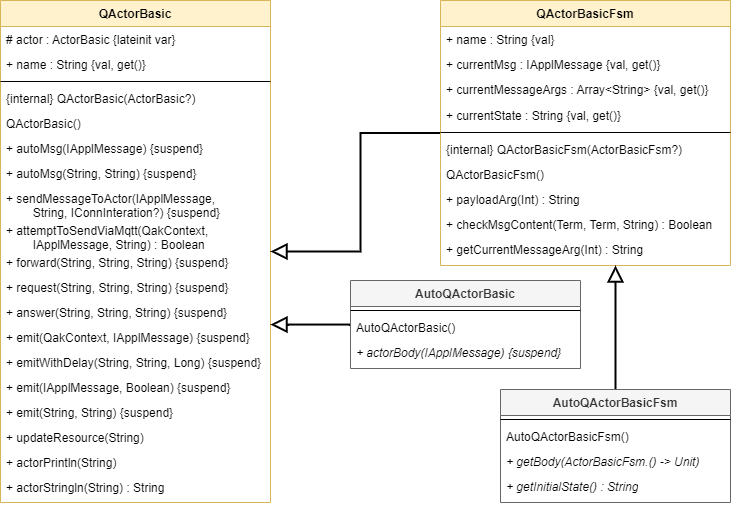

The diagram above was exported from draw.io. Its source (the exported page's mxGraphModel, read from the mxfile embedded in the PNG):
<mxGraphModel dx="1021" dy="641" grid="1" gridSize="10" guides="1" tooltips="1" connect="1" arrows="1" fold="1" page="1" pageScale="1" pageWidth="827" pageHeight="1169" math="0" shadow="0">
  <root>
    <mxCell id="WIyWlLk6GJQsqaUBKTNV-0" />
    <mxCell id="WIyWlLk6GJQsqaUBKTNV-1" parent="WIyWlLk6GJQsqaUBKTNV-0" />
    <mxCell id="5UvDT2z8iIEYBrf4Wt-L-0" value="QActorBasic" style="swimlane;fontStyle=1;align=center;verticalAlign=top;childLayout=stackLayout;horizontal=1;startSize=26;horizontalStack=0;resizeParent=1;resizeParentMax=0;resizeLast=0;collapsible=1;marginBottom=0;fillColor=#fff2cc;strokeColor=#d6b656;" vertex="1" parent="WIyWlLk6GJQsqaUBKTNV-1">
      <mxGeometry x="40" y="40" width="270" height="502" as="geometry" />
    </mxCell>
    <mxCell id="5UvDT2z8iIEYBrf4Wt-L-1" value="# actor : ActorBasic {lateinit var}" style="text;strokeColor=none;fillColor=none;align=left;verticalAlign=top;spacingLeft=4;spacingRight=4;overflow=hidden;rotatable=0;points=[[0,0.5],[1,0.5]];portConstraint=eastwest;" vertex="1" parent="5UvDT2z8iIEYBrf4Wt-L-0">
      <mxGeometry y="26" width="270" height="25" as="geometry" />
    </mxCell>
    <mxCell id="5UvDT2z8iIEYBrf4Wt-L-6" value="+ name : String {val, get()}" style="text;strokeColor=none;fillColor=none;align=left;verticalAlign=top;spacingLeft=4;spacingRight=4;overflow=hidden;rotatable=0;points=[[0,0.5],[1,0.5]];portConstraint=eastwest;" vertex="1" parent="5UvDT2z8iIEYBrf4Wt-L-0">
      <mxGeometry y="51" width="270" height="26" as="geometry" />
    </mxCell>
    <mxCell id="5UvDT2z8iIEYBrf4Wt-L-2" value="" style="line;strokeWidth=1;fillColor=none;align=left;verticalAlign=middle;spacingTop=-1;spacingLeft=3;spacingRight=3;rotatable=0;labelPosition=right;points=[];portConstraint=eastwest;" vertex="1" parent="5UvDT2z8iIEYBrf4Wt-L-0">
      <mxGeometry y="77" width="270" height="8" as="geometry" />
    </mxCell>
    <mxCell id="5UvDT2z8iIEYBrf4Wt-L-3" value="{internal} QActorBasic(ActorBasic?)" style="text;strokeColor=none;fillColor=none;align=left;verticalAlign=top;spacingLeft=4;spacingRight=4;overflow=hidden;rotatable=0;points=[[0,0.5],[1,0.5]];portConstraint=eastwest;" vertex="1" parent="5UvDT2z8iIEYBrf4Wt-L-0">
      <mxGeometry y="85" width="270" height="25" as="geometry" />
    </mxCell>
    <mxCell id="5UvDT2z8iIEYBrf4Wt-L-4" value="QActorBasic()" style="text;strokeColor=none;fillColor=none;align=left;verticalAlign=top;spacingLeft=4;spacingRight=4;overflow=hidden;rotatable=0;points=[[0,0.5],[1,0.5]];portConstraint=eastwest;" vertex="1" parent="5UvDT2z8iIEYBrf4Wt-L-0">
      <mxGeometry y="110" width="270" height="25" as="geometry" />
    </mxCell>
    <mxCell id="5UvDT2z8iIEYBrf4Wt-L-5" value="+ autoMsg(IApplMessage) {suspend}" style="text;strokeColor=none;fillColor=none;align=left;verticalAlign=top;spacingLeft=4;spacingRight=4;overflow=hidden;rotatable=0;points=[[0,0.5],[1,0.5]];portConstraint=eastwest;html=1;" vertex="1" parent="5UvDT2z8iIEYBrf4Wt-L-0">
      <mxGeometry y="135" width="270" height="25" as="geometry" />
    </mxCell>
    <mxCell id="5UvDT2z8iIEYBrf4Wt-L-7" value="+ autoMsg(String, String) {suspend}" style="text;strokeColor=none;fillColor=none;align=left;verticalAlign=top;spacingLeft=4;spacingRight=4;overflow=hidden;rotatable=0;points=[[0,0.5],[1,0.5]];portConstraint=eastwest;" vertex="1" parent="5UvDT2z8iIEYBrf4Wt-L-0">
      <mxGeometry y="160" width="270" height="25" as="geometry" />
    </mxCell>
    <mxCell id="5UvDT2z8iIEYBrf4Wt-L-8" value="+ sendMessageToActor(IApplMessage,&#10;        String, IConnInteration?) {suspend}" style="text;strokeColor=none;fillColor=none;align=left;verticalAlign=top;spacingLeft=4;spacingRight=4;overflow=hidden;rotatable=0;points=[[0,0.5],[1,0.5]];portConstraint=eastwest;" vertex="1" parent="5UvDT2z8iIEYBrf4Wt-L-0">
      <mxGeometry y="185" width="270" height="32" as="geometry" />
    </mxCell>
    <mxCell id="5UvDT2z8iIEYBrf4Wt-L-10" value="+ attemptToSendViaMqtt(QakContext,&#10;        IApplMessage, String) : Boolean" style="text;strokeColor=none;fillColor=none;align=left;verticalAlign=top;spacingLeft=4;spacingRight=4;overflow=hidden;rotatable=0;points=[[0,0.5],[1,0.5]];portConstraint=eastwest;" vertex="1" parent="5UvDT2z8iIEYBrf4Wt-L-0">
      <mxGeometry y="217" width="270" height="32" as="geometry" />
    </mxCell>
    <mxCell id="5UvDT2z8iIEYBrf4Wt-L-11" value="+ forward(String, String, String) {suspend}" style="text;strokeColor=none;fillColor=none;align=left;verticalAlign=top;spacingLeft=4;spacingRight=4;overflow=hidden;rotatable=0;points=[[0,0.5],[1,0.5]];portConstraint=eastwest;" vertex="1" parent="5UvDT2z8iIEYBrf4Wt-L-0">
      <mxGeometry y="249" width="270" height="25" as="geometry" />
    </mxCell>
    <mxCell id="5UvDT2z8iIEYBrf4Wt-L-13" value="+ request(String, String, String) {suspend}" style="text;strokeColor=none;fillColor=none;align=left;verticalAlign=top;spacingLeft=4;spacingRight=4;overflow=hidden;rotatable=0;points=[[0,0.5],[1,0.5]];portConstraint=eastwest;" vertex="1" parent="5UvDT2z8iIEYBrf4Wt-L-0">
      <mxGeometry y="274" width="270" height="25" as="geometry" />
    </mxCell>
    <mxCell id="5UvDT2z8iIEYBrf4Wt-L-14" value="+ answer(String, String, String) {suspend}" style="text;strokeColor=none;fillColor=none;align=left;verticalAlign=top;spacingLeft=4;spacingRight=4;overflow=hidden;rotatable=0;points=[[0,0.5],[1,0.5]];portConstraint=eastwest;" vertex="1" parent="5UvDT2z8iIEYBrf4Wt-L-0">
      <mxGeometry y="299" width="270" height="25" as="geometry" />
    </mxCell>
    <mxCell id="5UvDT2z8iIEYBrf4Wt-L-12" value="+ emit(QakContext, IApplMessage) {suspend}" style="text;strokeColor=none;fillColor=none;align=left;verticalAlign=top;spacingLeft=4;spacingRight=4;overflow=hidden;rotatable=0;points=[[0,0.5],[1,0.5]];portConstraint=eastwest;" vertex="1" parent="5UvDT2z8iIEYBrf4Wt-L-0">
      <mxGeometry y="324" width="270" height="25" as="geometry" />
    </mxCell>
    <mxCell id="5UvDT2z8iIEYBrf4Wt-L-15" value="+ emitWithDelay(String, String, Long) {suspend}" style="text;strokeColor=none;fillColor=none;align=left;verticalAlign=top;spacingLeft=4;spacingRight=4;overflow=hidden;rotatable=0;points=[[0,0.5],[1,0.5]];portConstraint=eastwest;" vertex="1" parent="5UvDT2z8iIEYBrf4Wt-L-0">
      <mxGeometry y="349" width="270" height="25" as="geometry" />
    </mxCell>
    <mxCell id="5UvDT2z8iIEYBrf4Wt-L-16" value="+ emit(IApplMessage, Boolean) {suspend}" style="text;strokeColor=none;fillColor=none;align=left;verticalAlign=top;spacingLeft=4;spacingRight=4;overflow=hidden;rotatable=0;points=[[0,0.5],[1,0.5]];portConstraint=eastwest;" vertex="1" parent="5UvDT2z8iIEYBrf4Wt-L-0">
      <mxGeometry y="374" width="270" height="25" as="geometry" />
    </mxCell>
    <mxCell id="5UvDT2z8iIEYBrf4Wt-L-9" value="+ emit(String, String) {suspend}" style="text;strokeColor=none;fillColor=none;align=left;verticalAlign=top;spacingLeft=4;spacingRight=4;overflow=hidden;rotatable=0;points=[[0,0.5],[1,0.5]];portConstraint=eastwest;" vertex="1" parent="5UvDT2z8iIEYBrf4Wt-L-0">
      <mxGeometry y="399" width="270" height="25" as="geometry" />
    </mxCell>
    <mxCell id="5UvDT2z8iIEYBrf4Wt-L-19" value="+ updateResource(String)" style="text;strokeColor=none;fillColor=none;align=left;verticalAlign=top;spacingLeft=4;spacingRight=4;overflow=hidden;rotatable=0;points=[[0,0.5],[1,0.5]];portConstraint=eastwest;" vertex="1" parent="5UvDT2z8iIEYBrf4Wt-L-0">
      <mxGeometry y="424" width="270" height="25" as="geometry" />
    </mxCell>
    <mxCell id="5UvDT2z8iIEYBrf4Wt-L-20" value="+ actorPrintln(String)" style="text;strokeColor=none;fillColor=none;align=left;verticalAlign=top;spacingLeft=4;spacingRight=4;overflow=hidden;rotatable=0;points=[[0,0.5],[1,0.5]];portConstraint=eastwest;" vertex="1" parent="5UvDT2z8iIEYBrf4Wt-L-0">
      <mxGeometry y="449" width="270" height="25" as="geometry" />
    </mxCell>
    <mxCell id="5UvDT2z8iIEYBrf4Wt-L-21" value="+ actorStringln(String) : String" style="text;strokeColor=none;fillColor=none;align=left;verticalAlign=top;spacingLeft=4;spacingRight=4;overflow=hidden;rotatable=0;points=[[0,0.5],[1,0.5]];portConstraint=eastwest;" vertex="1" parent="5UvDT2z8iIEYBrf4Wt-L-0">
      <mxGeometry y="474" width="270" height="28" as="geometry" />
    </mxCell>
    <mxCell id="5UvDT2z8iIEYBrf4Wt-L-47" style="edgeStyle=orthogonalEdgeStyle;rounded=0;orthogonalLoop=1;jettySize=auto;html=1;fontColor=#FFFF00;endArrow=block;endFill=0;endSize=12;strokeWidth=2;" edge="1" parent="WIyWlLk6GJQsqaUBKTNV-1" source="5UvDT2z8iIEYBrf4Wt-L-22" target="5UvDT2z8iIEYBrf4Wt-L-0">
      <mxGeometry relative="1" as="geometry" />
    </mxCell>
    <mxCell id="5UvDT2z8iIEYBrf4Wt-L-22" value="QActorBasicFsm" style="swimlane;fontStyle=1;align=center;verticalAlign=top;childLayout=stackLayout;horizontal=1;startSize=26;horizontalStack=0;resizeParent=1;resizeParentMax=0;resizeLast=0;collapsible=1;marginBottom=0;fillColor=#fff2cc;strokeColor=#d6b656;" vertex="1" parent="WIyWlLk6GJQsqaUBKTNV-1">
      <mxGeometry x="480" y="40" width="290" height="265" as="geometry" />
    </mxCell>
    <mxCell id="5UvDT2z8iIEYBrf4Wt-L-24" value="+ name : String {val}" style="text;strokeColor=none;fillColor=none;align=left;verticalAlign=top;spacingLeft=4;spacingRight=4;overflow=hidden;rotatable=0;points=[[0,0.5],[1,0.5]];portConstraint=eastwest;" vertex="1" parent="5UvDT2z8iIEYBrf4Wt-L-22">
      <mxGeometry y="26" width="290" height="25" as="geometry" />
    </mxCell>
    <mxCell id="5UvDT2z8iIEYBrf4Wt-L-42" value="+ currentMsg : IApplMessage {val, get()}" style="text;strokeColor=none;fillColor=none;align=left;verticalAlign=top;spacingLeft=4;spacingRight=4;overflow=hidden;rotatable=0;points=[[0,0.5],[1,0.5]];portConstraint=eastwest;" vertex="1" parent="5UvDT2z8iIEYBrf4Wt-L-22">
      <mxGeometry y="51" width="290" height="25" as="geometry" />
    </mxCell>
    <mxCell id="5UvDT2z8iIEYBrf4Wt-L-43" value="+ currentMessageArgs : Array&lt;String&gt; {val, get()}" style="text;strokeColor=none;fillColor=none;align=left;verticalAlign=top;spacingLeft=4;spacingRight=4;overflow=hidden;rotatable=0;points=[[0,0.5],[1,0.5]];portConstraint=eastwest;" vertex="1" parent="5UvDT2z8iIEYBrf4Wt-L-22">
      <mxGeometry y="76" width="290" height="26" as="geometry" />
    </mxCell>
    <mxCell id="5UvDT2z8iIEYBrf4Wt-L-45" value="+ currentState : String {val, get()}" style="text;strokeColor=none;fillColor=none;align=left;verticalAlign=top;spacingLeft=4;spacingRight=4;overflow=hidden;rotatable=0;points=[[0,0.5],[1,0.5]];portConstraint=eastwest;" vertex="1" parent="5UvDT2z8iIEYBrf4Wt-L-22">
      <mxGeometry y="102" width="290" height="26" as="geometry" />
    </mxCell>
    <mxCell id="5UvDT2z8iIEYBrf4Wt-L-25" value="" style="line;strokeWidth=1;fillColor=none;align=left;verticalAlign=middle;spacingTop=-1;spacingLeft=3;spacingRight=3;rotatable=0;labelPosition=right;points=[];portConstraint=eastwest;" vertex="1" parent="5UvDT2z8iIEYBrf4Wt-L-22">
      <mxGeometry y="128" width="290" height="8" as="geometry" />
    </mxCell>
    <mxCell id="5UvDT2z8iIEYBrf4Wt-L-26" value="{internal} QActorBasicFsm(ActorBasicFsm?)" style="text;strokeColor=none;fillColor=none;align=left;verticalAlign=top;spacingLeft=4;spacingRight=4;overflow=hidden;rotatable=0;points=[[0,0.5],[1,0.5]];portConstraint=eastwest;" vertex="1" parent="5UvDT2z8iIEYBrf4Wt-L-22">
      <mxGeometry y="136" width="290" height="25" as="geometry" />
    </mxCell>
    <mxCell id="5UvDT2z8iIEYBrf4Wt-L-27" value="QActorBasicFsm()" style="text;strokeColor=none;fillColor=none;align=left;verticalAlign=top;spacingLeft=4;spacingRight=4;overflow=hidden;rotatable=0;points=[[0,0.5],[1,0.5]];portConstraint=eastwest;" vertex="1" parent="5UvDT2z8iIEYBrf4Wt-L-22">
      <mxGeometry y="161" width="290" height="25" as="geometry" />
    </mxCell>
    <mxCell id="5UvDT2z8iIEYBrf4Wt-L-28" value="+ payloadArg(Int) : String" style="text;strokeColor=none;fillColor=none;align=left;verticalAlign=top;spacingLeft=4;spacingRight=4;overflow=hidden;rotatable=0;points=[[0,0.5],[1,0.5]];portConstraint=eastwest;html=1;" vertex="1" parent="5UvDT2z8iIEYBrf4Wt-L-22">
      <mxGeometry y="186" width="290" height="25" as="geometry" />
    </mxCell>
    <mxCell id="5UvDT2z8iIEYBrf4Wt-L-29" value="+ checkMsgContent(Term, Term, String) : Boolean" style="text;strokeColor=none;fillColor=none;align=left;verticalAlign=top;spacingLeft=4;spacingRight=4;overflow=hidden;rotatable=0;points=[[0,0.5],[1,0.5]];portConstraint=eastwest;" vertex="1" parent="5UvDT2z8iIEYBrf4Wt-L-22">
      <mxGeometry y="211" width="290" height="25" as="geometry" />
    </mxCell>
    <mxCell id="5UvDT2z8iIEYBrf4Wt-L-32" value="+ getCurrentMessageArg(Int) : String" style="text;strokeColor=none;fillColor=none;align=left;verticalAlign=top;spacingLeft=4;spacingRight=4;overflow=hidden;rotatable=0;points=[[0,0.5],[1,0.5]];portConstraint=eastwest;" vertex="1" parent="5UvDT2z8iIEYBrf4Wt-L-22">
      <mxGeometry y="236" width="290" height="29" as="geometry" />
    </mxCell>
    <mxCell id="5UvDT2z8iIEYBrf4Wt-L-64" style="edgeStyle=orthogonalEdgeStyle;rounded=0;orthogonalLoop=1;jettySize=auto;html=1;fontColor=#FFFF00;endArrow=block;endFill=0;endSize=12;strokeWidth=2;" edge="1" parent="WIyWlLk6GJQsqaUBKTNV-1" source="5UvDT2z8iIEYBrf4Wt-L-48" target="5UvDT2z8iIEYBrf4Wt-L-0">
      <mxGeometry relative="1" as="geometry">
        <Array as="points">
          <mxPoint x="340" y="364" />
          <mxPoint x="340" y="364" />
        </Array>
      </mxGeometry>
    </mxCell>
    <mxCell id="5UvDT2z8iIEYBrf4Wt-L-48" value="AutoQActorBasic" style="swimlane;fontStyle=1;align=center;verticalAlign=top;childLayout=stackLayout;horizontal=1;startSize=26;horizontalStack=0;resizeParent=1;resizeParentMax=0;resizeLast=0;collapsible=1;marginBottom=0;fillColor=#f5f5f5;strokeColor=#666666;fontColor=#333333;" vertex="1" parent="WIyWlLk6GJQsqaUBKTNV-1">
      <mxGeometry x="390" y="320" width="230" height="88" as="geometry" />
    </mxCell>
    <mxCell id="5UvDT2z8iIEYBrf4Wt-L-53" value="" style="line;strokeWidth=1;fillColor=none;align=left;verticalAlign=middle;spacingTop=-1;spacingLeft=3;spacingRight=3;rotatable=0;labelPosition=right;points=[];portConstraint=eastwest;" vertex="1" parent="5UvDT2z8iIEYBrf4Wt-L-48">
      <mxGeometry y="26" width="230" height="8" as="geometry" />
    </mxCell>
    <mxCell id="5UvDT2z8iIEYBrf4Wt-L-54" value="AutoQActorBasic()" style="text;strokeColor=none;fillColor=none;align=left;verticalAlign=top;spacingLeft=4;spacingRight=4;overflow=hidden;rotatable=0;points=[[0,0.5],[1,0.5]];portConstraint=eastwest;" vertex="1" parent="5UvDT2z8iIEYBrf4Wt-L-48">
      <mxGeometry y="34" width="230" height="25" as="geometry" />
    </mxCell>
    <mxCell id="5UvDT2z8iIEYBrf4Wt-L-56" value="+ actorBody(IApplMessage) {suspend}" style="text;strokeColor=none;fillColor=none;align=left;verticalAlign=top;spacingLeft=4;spacingRight=4;overflow=hidden;rotatable=0;points=[[0,0.5],[1,0.5]];portConstraint=eastwest;html=1;fontStyle=2" vertex="1" parent="5UvDT2z8iIEYBrf4Wt-L-48">
      <mxGeometry y="59" width="230" height="29" as="geometry" />
    </mxCell>
    <mxCell id="5UvDT2z8iIEYBrf4Wt-L-65" style="edgeStyle=orthogonalEdgeStyle;rounded=0;orthogonalLoop=1;jettySize=auto;html=1;fontColor=#FFFF00;endArrow=block;endFill=0;endSize=12;strokeWidth=2;" edge="1" parent="WIyWlLk6GJQsqaUBKTNV-1" source="5UvDT2z8iIEYBrf4Wt-L-59" target="5UvDT2z8iIEYBrf4Wt-L-22">
      <mxGeometry relative="1" as="geometry">
        <Array as="points">
          <mxPoint x="655" y="340" />
          <mxPoint x="655" y="340" />
        </Array>
      </mxGeometry>
    </mxCell>
    <mxCell id="5UvDT2z8iIEYBrf4Wt-L-59" value="AutoQActorBasicFsm" style="swimlane;fontStyle=1;align=center;verticalAlign=top;childLayout=stackLayout;horizontal=1;startSize=26;horizontalStack=0;resizeParent=1;resizeParentMax=0;resizeLast=0;collapsible=1;marginBottom=0;fillColor=#f5f5f5;strokeColor=#666666;fontColor=#333333;" vertex="1" parent="WIyWlLk6GJQsqaUBKTNV-1">
      <mxGeometry x="540" y="429" width="230" height="113" as="geometry" />
    </mxCell>
    <mxCell id="5UvDT2z8iIEYBrf4Wt-L-60" value="" style="line;strokeWidth=1;fillColor=none;align=left;verticalAlign=middle;spacingTop=-1;spacingLeft=3;spacingRight=3;rotatable=0;labelPosition=right;points=[];portConstraint=eastwest;" vertex="1" parent="5UvDT2z8iIEYBrf4Wt-L-59">
      <mxGeometry y="26" width="230" height="8" as="geometry" />
    </mxCell>
    <mxCell id="5UvDT2z8iIEYBrf4Wt-L-61" value="AutoQActorBasicFsm()" style="text;strokeColor=none;fillColor=none;align=left;verticalAlign=top;spacingLeft=4;spacingRight=4;overflow=hidden;rotatable=0;points=[[0,0.5],[1,0.5]];portConstraint=eastwest;" vertex="1" parent="5UvDT2z8iIEYBrf4Wt-L-59">
      <mxGeometry y="34" width="230" height="25" as="geometry" />
    </mxCell>
    <mxCell id="5UvDT2z8iIEYBrf4Wt-L-63" value="+ getBody(ActorBasicFsm.() -&amp;gt; Unit)" style="text;strokeColor=none;fillColor=none;align=left;verticalAlign=top;spacingLeft=4;spacingRight=4;overflow=hidden;rotatable=0;points=[[0,0.5],[1,0.5]];portConstraint=eastwest;html=1;fontStyle=2" vertex="1" parent="5UvDT2z8iIEYBrf4Wt-L-59">
      <mxGeometry y="59" width="230" height="25" as="geometry" />
    </mxCell>
    <mxCell id="5UvDT2z8iIEYBrf4Wt-L-62" value="+ getInitialState() : String" style="text;strokeColor=none;fillColor=none;align=left;verticalAlign=top;spacingLeft=4;spacingRight=4;overflow=hidden;rotatable=0;points=[[0,0.5],[1,0.5]];portConstraint=eastwest;html=1;fontStyle=2" vertex="1" parent="5UvDT2z8iIEYBrf4Wt-L-59">
      <mxGeometry y="84" width="230" height="29" as="geometry" />
    </mxCell>
  </root>
</mxGraphModel>